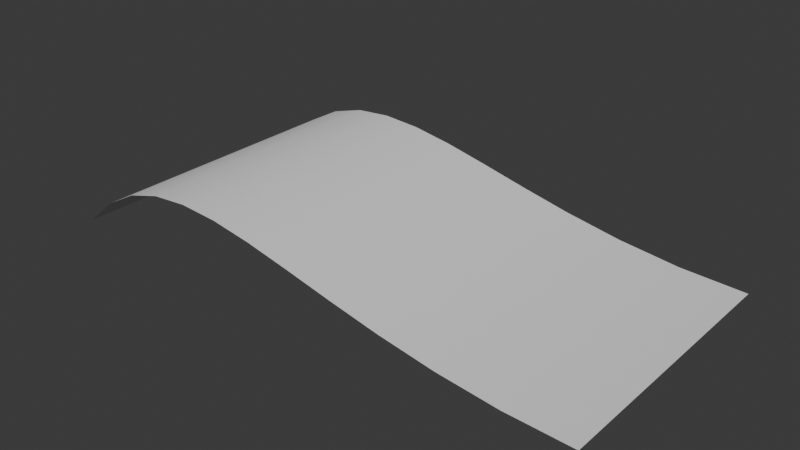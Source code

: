 # Source: scroll.blend  (saved by Blender 4.2.66; exported with 4.5.12 LTS)
import bpy
from mathutils import Matrix  # noqa: F401  (used for matrix-valued properties, if any)

bpy.ops.wm.read_factory_settings(use_empty=True)
scene = bpy.context.scene
scene.name = 'Scene'

# ---- collections
col_collection = bpy.data.collections.new('Collection'); scene.collection.children.link(col_collection)

# ---- node groups
ng_smooth_by_angle = bpy.data.node_groups.new('Smooth by Angle', 'GeometryNodeTree')
_s = ng_smooth_by_angle.interface.new_socket(name='Mesh', in_out='OUTPUT', socket_type='NodeSocketGeometry')
_s = ng_smooth_by_angle.interface.new_socket(name='Mesh', in_out='INPUT', socket_type='NodeSocketGeometry')
_s = ng_smooth_by_angle.interface.new_socket(name='Angle', in_out='INPUT', socket_type='NodeSocketFloat')
_s.subtype = 'ANGLE'
_s.default_value = 0.5236
_s.min_value = 0.0
_s.max_value = 3.142
_s.description = 'Maximum face angle for smooth edges'
_s = ng_smooth_by_angle.interface.new_socket(name='Ignore Sharpness', in_out='INPUT', socket_type='NodeSocketBool')
_s.force_non_field = True
ng_smooth_by_angle.description = 'Set the sharpness of mesh edges based on the angle between the neighboring faces'
ng_smooth_by_angle.is_modifier = True
_N = ng_smooth_by_angle.nodes; _L = ng_smooth_by_angle.links
n0 = _N.new('GeometryNodeSetShadeSmooth'); n0.name = 'Set Shade Smooth'; n0.location = (120, -80)
n0.domain = 'EDGE'
n1 = _N.new('GeometryNodeSetShadeSmooth'); n1.name = 'Set Shade Smooth.001'; n1.location = (300, -80)
n2 = _N.new('NodeGroupOutput'); n2.name = 'Group Output'; n2.location = (480, -80)
n3 = _N.new('GeometryNodeInputMeshEdgeAngle'); n3.name = 'Edge Angle'; n3.location = (-440, -240)
n4 = _N.new('NodeGroupInput'); n4.name = 'Group Input'; n4.location = (-80, -80)
n5 = _N.new('GeometryNodeInputEdgeSmooth'); n5.name = 'Is Edge Smooth'; n5.location = (-260, -120)
n6 = _N.new('GeometryNodeInputShadeSmooth'); n6.name = 'Is Shade Smooth'; n6.location = (-440, -397)
n7 = _N.new('FunctionNodeCompare'); n7.name = 'Compare'; n7.location = (-260, -260)
n7.operation = 'LESS_EQUAL'
n7.inputs[6].default_value = (0.0, 0.0, 0.0, 0.0)
n7.inputs[7].default_value = (0.0, 0.0, 0.0, 0.0)
n8 = _N.new('FunctionNodeBooleanMath'); n8.name = 'Boolean Math.001'; n8.location = (-80, -260)
n9 = _N.new('NodeGroupInput'); n9.name = 'Group Input.001'; n9.location = (-440, -329)
n10 = _N.new('NodeGroupInput'); n10.name = 'Group Input.002'; n10.location = (-259, -189)
n11 = _N.new('FunctionNodeBooleanMath'); n11.name = 'Boolean Math'; n11.location = (-80, -149)
n11.operation = 'OR'
n12 = _N.new('FunctionNodeBooleanMath'); n12.name = 'Boolean Math.002'; n12.location = (-260, -380)
n12.operation = 'OR'
n13 = _N.new('NodeGroupInput'); n13.name = 'Group Input.003'; n13.location = (-440, -460)
_L.new(n3.outputs[0], n7.inputs[0])
_L.new(n1.outputs[0], n2.inputs[0])
_L.new(n9.outputs[1], n7.inputs[1])
_L.new(n7.outputs[0], n8.inputs[0])
_L.new(n4.outputs[0], n0.inputs[0])
_L.new(n0.outputs[0], n1.inputs[0])
_L.new(n8.outputs[0], n0.inputs[2])
_L.new(n10.outputs[2], n11.inputs[1])
_L.new(n5.outputs[0], n11.inputs[0])
_L.new(n11.outputs[0], n0.inputs[1])
_L.new(n13.outputs[2], n12.inputs[1])
_L.new(n6.outputs[0], n12.inputs[0])
_L.new(n12.outputs[0], n8.inputs[1])
n2.is_active_output = True

# ---- world
world_world = bpy.data.worlds.new('World'); scene.world = world_world
world_world.use_nodes = True; world_world.node_tree.nodes.clear()
_N = world_world.node_tree.nodes; _L = world_world.node_tree.links
n0 = _N.new('ShaderNodeOutputWorld'); n0.name = 'World Output'; n0.location = (300, 300)
n1 = _N.new('ShaderNodeBackground'); n1.name = 'Background'; n1.location = (10, 300)
n1.inputs[0].default_value = (0.05088, 0.05088, 0.05088, 1.0)
_L.new(n1.outputs[0], n0.inputs[0])
n0.is_active_output = True
world_world.color = (0.05088, 0.05088, 0.05088)
world_world.sun_shadow_jitter_overblur = 0.0

# ---- meshes
me_mesh_005 = bpy.data.meshes.new('Mesh.005')
me_mesh_005.from_pydata([(-1.0, 0.0, 0.0), (-0.8747, 0.105, 0.0), (-0.7477, 0.1736, 0.0), (-0.6172, 0.2109, 0.0), (-0.4815, 0.2222, 0.0), (-0.3388, 0.2127, 0.0), (-0.1875, 0.1875, 0.0), (-0.02575, 0.1519, 0.0), (0.1481, 0.1111, 0.0), (0.3359, 0.07031, 0.0), (0.5394, 0.03472, 0.0), (0.7601, 0.009549, 0.0), (1.0, 0.0, 0.0), (-1.0, -4.371e-08, -1.0), (-0.8747, 0.105, -1.0), (-0.7477, 0.1736, -1.0), (-0.6172, 0.2109, -1.0), (-0.4815, 0.2222, -1.0), (-0.3388, 0.2127, -1.0), (-0.1875, 0.1875, -1.0), (-0.02575, 0.1519, -1.0), (0.1481, 0.1111, -1.0), (0.3359, 0.07031, -1.0), (0.5394, 0.03472, -1.0), (0.7601, 0.009549, -1.0), (1.0, -4.371e-08, -1.0)], [], [(1, 14, 13, 0), (14, 1, 2, 15), (15, 2, 3, 16), (16, 3, 4, 17), (17, 4, 5, 18), (18, 5, 6, 19), (19, 6, 7, 20), (20, 7, 8, 21), (21, 8, 9, 22), (22, 9, 10, 23), (23, 10, 11, 24), (24, 11, 12, 25)])
me_mesh_005.polygons.foreach_set('use_smooth', [True] * 12)
me_mesh_005.update()

# ---- objects
ob_b_ziercurve_001 = bpy.data.objects.new('BézierCurve.001', me_mesh_005)

# ---- transforms, parenting, visibility, modifiers, constraints
ob_b_ziercurve_001.location = (0.0, -0.5, 0.0)
ob_b_ziercurve_001.rotation_euler = (1.571, 0.0, 0.0)
_m = ob_b_ziercurve_001.modifiers.new('Smooth by Angle', 'NODES')
_m.node_group = ng_smooth_by_angle
_m.use_pin_to_last = True
_m.show_group_selector = False

# ---- collection membership
col_collection.objects.link(ob_b_ziercurve_001)

# ---- scene / render settings (as saved in the file)
scene.frame_start = 1; scene.frame_end = 250; scene.frame_set(1)
scene.render.engine = 'BLENDER_EEVEE_NEXT'
bpy.context.view_layer.update()

# ---- added for rendering (the .blend has no active camera and no usable light): camera, sun
cam_auto = bpy.data.cameras.new('AutoCamera')
cam_auto.lens = 50.0
cam_auto.sensor_width = 36.0
cam_auto.clip_end = 1000.0
ob_auto_camera = bpy.data.objects.new('AutoCamera', cam_auto)
scene.collection.objects.link(ob_auto_camera)
ob_auto_camera.location = (2.07906, -2.49487, 1.77436)
ob_auto_camera.rotation_euler = (1.09748, -7.21219e-08, 0.694738)
scene.camera = ob_auto_camera
light_auto_sun = bpy.data.lights.new('AutoSun', 'SUN')
light_auto_sun.energy = 3.0
light_auto_sun.angle = 0.0523599
ob_auto_sun = bpy.data.objects.new('AutoSun', light_auto_sun)
scene.collection.objects.link(ob_auto_sun)
ob_auto_sun.rotation_euler = (0.872665, 0.174533, 0.523599)
bpy.context.view_layer.update()
